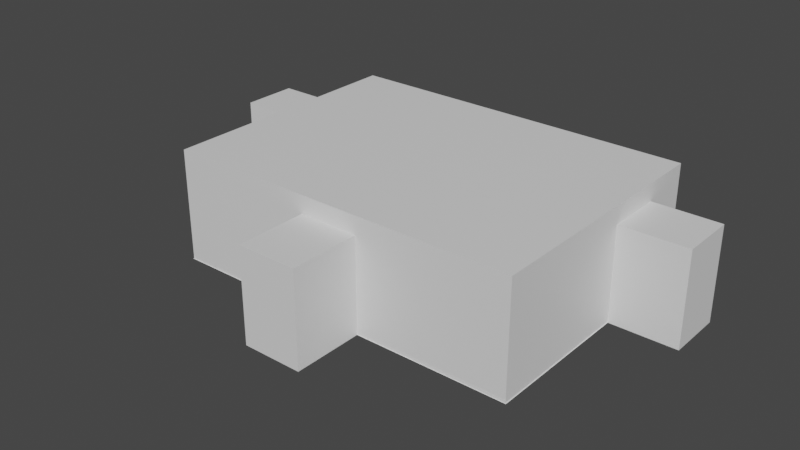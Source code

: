 # Source: halls.blend  (saved by Blender 3.0.42; exported with 4.5.12 LTS)
import bpy
from mathutils import Matrix  # noqa: F401  (used for matrix-valued properties, if any)

bpy.ops.wm.read_factory_settings(use_empty=True)
scene = bpy.context.scene
scene.name = 'Scene'

# ---- collections
col_collection = bpy.data.collections.new('Collection'); scene.collection.children.link(col_collection)

# ---- materials (node trees are filled in below, after node groups)
mat_material_002 = bpy.data.materials.new('Material.002')
mat_material_002.use_transparent_shadow = False
mat_material_005 = bpy.data.materials.new('Material.005')
mat_material_005.use_transparent_shadow = False
mat_material_001 = bpy.data.materials.new('Material.001')
mat_material_001.use_transparent_shadow = False

# ---- material node trees
mat_material_002.use_nodes = True; mat_material_002.node_tree.nodes.clear()
_N = mat_material_002.node_tree.nodes; _L = mat_material_002.node_tree.links
n0 = _N.new('ShaderNodeBsdfPrincipled'); n0.name = 'Principled BSDF'; n0.location = (10, 300)
n0.distribution = 'GGX'
n0.subsurface_method = 'RANDOM_WALK_SKIN'
n0.inputs[3].default_value = 1.45
n0.inputs[27].default_value = (0.0, 0.0, 0.0, 1.0)
n0.inputs[28].default_value = 1.0
n1 = _N.new('ShaderNodeOutputMaterial'); n1.name = 'Material Output'; n1.location = (300, 300)
_L.new(n0.outputs[0], n1.inputs[0])
n1.is_active_output = True
mat_material_005.use_nodes = True; mat_material_005.node_tree.nodes.clear()
_N = mat_material_005.node_tree.nodes; _L = mat_material_005.node_tree.links
n0 = _N.new('ShaderNodeBsdfPrincipled'); n0.name = 'Principled BSDF'; n0.location = (10, 300)
n0.distribution = 'GGX'
n0.subsurface_method = 'RANDOM_WALK_SKIN'
n0.inputs[3].default_value = 1.45
n0.inputs[27].default_value = (0.0, 0.0, 0.0, 1.0)
n0.inputs[28].default_value = 1.0
n1 = _N.new('ShaderNodeOutputMaterial'); n1.name = 'Material Output'; n1.location = (300, 300)
_L.new(n0.outputs[0], n1.inputs[0])
n1.is_active_output = True
mat_material_001.use_nodes = True; mat_material_001.node_tree.nodes.clear()
_N = mat_material_001.node_tree.nodes; _L = mat_material_001.node_tree.links
n0 = _N.new('ShaderNodeBsdfPrincipled'); n0.name = 'Principled BSDF'; n0.location = (10, 300)
n0.distribution = 'GGX'
n0.subsurface_method = 'RANDOM_WALK_SKIN'
n0.inputs[3].default_value = 1.45
n0.inputs[27].default_value = (0.0, 0.0, 0.0, 1.0)
n0.inputs[28].default_value = 1.0
n1 = _N.new('ShaderNodeOutputMaterial'); n1.name = 'Material Output'; n1.location = (300, 300)
_L.new(n0.outputs[0], n1.inputs[0])
n1.is_active_output = True

# ---- world
world_world = bpy.data.worlds.new('World'); scene.world = world_world
world_world.use_nodes = True; world_world.node_tree.nodes.clear()
_N = world_world.node_tree.nodes; _L = world_world.node_tree.links
n0 = _N.new('ShaderNodeOutputWorld'); n0.name = 'World Output'; n0.location = (300, 300)
n1 = _N.new('ShaderNodeBackground'); n1.name = 'Background'; n1.location = (10, 300)
n1.inputs[0].default_value = (0.05088, 0.05088, 0.05088, 1.0)
_L.new(n1.outputs[0], n0.inputs[0])
n0.is_active_output = True
world_world.color = (0.05088, 0.05088, 0.05088)
world_world.use_sun_shadow = False
world_world.sun_shadow_jitter_overblur = 0.0

# ---- meshes
me_cube_001 = bpy.data.meshes.new('Cube.001')
me_cube_001.from_pydata([(1.505, 1.204, -1.0), (1.505, -1.005, -1.0), (-1.007, 1.204, -1.0), (-1.007, -1.005, -1.0), (0.9085, 1.204, -1.0), (0.9085, -1.005, -1.0)], [], [(4, 0, 1, 5), (2, 4, 5, 3)])
_uv = me_cube_001.uv_layers.new(name='UVMap')
_uv.uv.foreach_set('vector', [0.7002, 0.3661, 0.917, 0.3661, 0.917, 0.9999, 0.7002, 0.9999, 9.584e-05, 0.3661, 0.7002, 0.3661, 0.7002, 0.9999, 9.575e-05, 0.9999])
me_cube_001.materials.append(mat_material_002)
me_cube_001.use_remesh_preserve_volume = False
me_cube_001.use_remesh_preserve_attributes = False
me_cube_001.use_mirror_vertex_groups = False
me_cube_001.update()
me_cube_007 = bpy.data.meshes.new('Cube.007')
me_cube_007.from_pydata([(1.5, 1.203, -1.0), (1.5, -1.0, -1.0), (-1.0, 1.203, -1.0), (-1.0, -1.0, -1.0), (0.9085, -1.0, -1.0), (1.5, 1.203, 151.8), (1.5, -1.0, 151.8), (-1.0, 1.203, 151.8), (-1.0, -1.0, 151.8), (0.9085, -1.0, 151.8), (-1.0, 0.7735, -1.0), (-1.0, 0.7735, 151.8), (-1.0, 0.2947, -1.0), (-1.0, 0.2947, 151.8), (-1.0, 1.203, 23.51), (-1.0, -1.0, 23.51), (1.5, 1.203, 23.51), (0.9085, -1.0, 23.51), (1.5, -1.0, 23.51), (-1.0, 0.7735, 23.51), (-1.0, 0.2947, 23.51), (-1.53, 0.7735, 23.51), (-1.53, 0.7735, 151.8), (-1.53, 0.2947, 151.8), (-1.53, 0.2947, 23.51), (1.5, 0.2904, -1.0), (1.5, 0.2904, 151.8), (1.5, 0.2904, 23.51), (1.5, 0.7706, -1.0), (1.5, 0.7706, 151.8), (1.5, 0.7706, 23.51), (1.969, 0.2904, 23.51), (1.969, 0.2904, 151.8), (1.969, 0.7706, 151.8), (1.969, 0.7706, 23.51), (0.0225, -1.0, -1.0), (0.0225, -1.0, 151.8), (0.0225, -1.0, 23.51), (0.4417, -1.0, -1.0), (0.4417, -1.0, 151.8), (0.4417, -1.0, 23.51), (0.0225, -1.6, 23.51), (0.0225, -1.6, 151.8), (0.4417, -1.6, 151.8), (0.4417, -1.6, 23.51)], [], [(19, 14, 7, 11), (37, 15, 8, 36), (27, 18, 6, 26), (16, 5, 7, 14), (18, 17, 9, 6), (13, 20, 24, 23), (15, 20, 13, 8), (3, 12, 20, 15), (12, 10, 19, 20), (1, 4, 17, 18), (0, 16, 14, 2), (25, 1, 18, 27), (35, 3, 15, 37), (10, 2, 14, 19), (24, 21, 22, 23), (20, 19, 21, 24), (11, 13, 23, 22), (19, 11, 22, 21), (28, 25, 27, 30), (30, 27, 31, 34), (16, 30, 29, 5), (0, 28, 30, 16), (34, 31, 32, 33), (29, 30, 34, 33), (26, 29, 33, 32), (27, 26, 32, 31), (38, 35, 37, 40), (40, 37, 41, 44), (17, 40, 39, 9), (4, 38, 40, 17), (44, 41, 42, 43), (39, 40, 44, 43), (36, 39, 43, 42), (37, 36, 42, 41)])
_uv = me_cube_007.uv_layers.new(name='UVMap')
_uv.uv.foreach_set('vector', [0.05876, 0.1605, 0.06157, 0.1605, 0.06157, 1.0, 0.05876, 1.0, 0.00967, 0.1605, 0.01636, 0.1605, 0.01636, 1.0, 0.00967, 1.0, 0.0387, 0.1605, 0.04715, 0.1605, 0.04715, 1.0, 0.0387, 1.0, 0.03273, 0.1605, 0.03273, 1.0, 0.01636, 1.0, 0.01636, 0.1605, 1.192e-07, 0.1605, 0.00387, 0.1605, 0.00387, 1.0, 0.0, 1.0, 0.06943, 0.8395, 0.06943, 0.0, 0.0729, 0.0, 0.0729, 0.8395, 0.04715, 0.1605, 0.05563, 0.1605, 0.05563, 1.0, 0.04715, 1.0, 0.04715, 0.0, 0.05563, 0.0, 0.05563, 0.1605, 0.04715, 0.1605, 0.05563, 0.0, 0.05876, 0.0, 0.05876, 0.1605, 0.05563, 0.1605, 1.192e-07, 0.0, 0.00387, 0.0, 0.00387, 0.1605, 1.192e-07, 0.1605, 0.03273, 0.0, 0.03273, 0.1605, 0.01636, 0.1605, 0.01636, 0.0, 0.0387, 0.0, 0.04715, 0.0, 0.04715, 0.1605, 0.0387, 0.1605, 0.00967, 0.0, 0.01636, 0.0, 0.01636, 0.1605, 0.00967, 0.1605, 0.05876, 0.0, 0.06157, 0.0, 0.06157, 0.1605, 0.05876, 0.1605, 0.07951, 0.0, 0.08265, 0.0, 0.08265, 0.8395, 0.07951, 0.8395, 0.09154, 0.003471, 0.09467, 0.003471, 0.09467, 0.006943, 0.09154, 0.006943, 0.09467, 0.003471, 0.09154, 0.003471, 0.09154, 0.0, 0.09467, 0.0, 0.07637, 0.0, 0.07637, 0.8395, 0.0729, 0.8395, 0.0729, 0.0, 0.03556, 0.0, 0.0387, 0.0, 0.0387, 0.1605, 0.03556, 0.1605, 0.09461, 0.01794, 0.09461, 0.02108, 0.09154, 0.02108, 0.09154, 0.01794, 0.03273, 0.1605, 0.03556, 0.1605, 0.03556, 1.0, 0.03273, 1.0, 0.03273, 0.0, 0.03556, 0.0, 0.03556, 0.1605, 0.03273, 0.1605, 0.07637, 0.0, 0.07951, 0.0, 0.07951, 0.8395, 0.07637, 0.8395, 0.08572, 0.8395, 0.08572, 0.0, 0.08879, 0.0, 0.08879, 0.8395, 0.09154, 0.01794, 0.09154, 0.01479, 0.09461, 0.01479, 0.09461, 0.01794, 0.08572, 0.0, 0.08572, 0.8395, 0.08265, 0.8395, 0.08265, 0.0, 0.006926, 0.0, 0.00967, 0.0, 0.00967, 0.1605, 0.006926, 0.1605, 0.09154, 0.006943, 0.09428, 0.006943, 0.09428, 0.01087, 0.09154, 0.01087, 0.00387, 0.1605, 0.006926, 0.1605, 0.006926, 1.0, 0.00387, 1.0, 0.00387, 0.0, 0.006926, 0.0, 0.006926, 0.1605, 0.00387, 0.1605, 0.08879, 0.0, 0.09154, 0.0, 0.09154, 0.8395, 0.08879, 0.8395, 0.06157, 0.8395, 0.06157, 0.0, 0.0655, 0.0, 0.0655, 0.8395, 0.09154, 0.01087, 0.09428, 0.01087, 0.09428, 0.01479, 0.09154, 0.01479, 0.06943, 0.0, 0.06943, 0.8395, 0.0655, 0.8395, 0.0655, 0.0])
me_cube_007.materials.append(mat_material_005)
me_cube_007.use_remesh_preserve_volume = False
me_cube_007.use_remesh_preserve_attributes = False
me_cube_007.use_mirror_vertex_groups = False
me_cube_007.update()
me_cube_006 = bpy.data.meshes.new('Cube.006')
me_cube_006.from_pydata([(-1.0, -1.0, -0.102), (-1.0, -1.0, 1.207), (-1.0, 1.551, -0.102), (-1.0, 1.551, 1.207), (0.9367, -1.0, -0.102), (0.9367, -1.0, 1.207), (0.9367, 1.551, -0.102), (0.9367, 1.551, 1.207), (-1.0, 1.051, -0.102), (-1.0, 1.051, 1.207), (0.9367, 1.051, -0.102), (0.9367, 1.051, 1.207), (-1.0, 0.4972, -0.102), (0.9367, 0.4972, 1.207), (-1.0, 0.4972, 1.207), (0.9367, 0.4972, -0.102)], [], [(8, 9, 3, 2), (2, 3, 7, 6), (15, 13, 5, 4), (4, 5, 1, 0), (12, 15, 4, 0), (13, 14, 1, 5), (7, 3, 9, 11), (2, 6, 10, 8), (6, 7, 11, 10), (0, 1, 14, 12), (9, 8, 10, 11), (12, 14, 13, 15)])
_uv = me_cube_006.uv_layers.new(name='UVMap')
_uv.uv.foreach_set('vector', [0.375, 0.201, 0.625, 0.201, 0.625, 0.25, 0.375, 0.25, 0.375, 0.25, 0.625, 0.25, 0.625, 0.5, 0.375, 0.5, 0.375, 0.6033, 0.625, 0.6033, 0.625, 0.75, 0.375, 0.75, 0.375, 0.75, 0.625, 0.75, 0.625, 1.0, 0.375, 1.0, 0.125, 0.6033, 0.375, 0.6033, 0.375, 0.75, 0.125, 0.75, 0.625, 0.6033, 0.875, 0.6033, 0.875, 0.75, 0.625, 0.75, 0.625, 0.5, 0.875, 0.5, 0.875, 0.549, 0.625, 0.549, 0.125, 0.5, 0.375, 0.5, 0.375, 0.549, 0.125, 0.549, 0.375, 0.5, 0.625, 0.5, 0.625, 0.549, 0.375, 0.549, 0.375, 0.0, 0.625, 0.0, 0.625, 0.1467, 0.375, 0.1467, 0.625, 0.201, 0.375, 0.201, 0.375, 0.549, 0.625, 0.549, 0.125, 0.6033, 0.875, 0.6033, 0.625, 0.6033, 0.375, 0.6033])
me_cube_006.use_remesh_fix_poles = True
me_cube_006.use_remesh_preserve_attributes = False
me_cube_006.update()
me_cube_008 = bpy.data.meshes.new('Cube.008')
me_cube_008.from_pydata([(-1.0, -1.0, -0.102), (-1.0, -1.0, 1.207), (-1.0, 1.55, -0.102), (-1.0, 1.55, 1.207), (0.9367, -1.0, -0.102), (0.9367, -1.0, 1.207), (0.9367, 1.55, -0.102), (0.9367, 1.55, 1.207), (-1.0, 0.4926, -0.102), (-1.0, 0.4926, 1.207), (0.9367, 0.4926, -0.102), (0.9367, 0.4926, 1.207), (-1.0, 1.049, 1.207), (0.9367, 1.049, -0.102), (-1.0, 1.049, -0.102), (0.9367, 1.049, 1.207)], [], [(14, 12, 3, 2), (2, 3, 7, 6), (10, 11, 5, 4), (4, 5, 1, 0), (8, 10, 4, 0), (11, 9, 1, 5), (13, 15, 12, 14), (0, 1, 9, 8), (6, 7, 15, 13), (2, 6, 13, 14), (7, 3, 12, 15), (9, 11, 10, 8)])
_uv = me_cube_008.uv_layers.new(name='UVMap')
_uv.uv.foreach_set('vector', [0.375, 0.2008, 0.625, 0.2008, 0.625, 0.25, 0.375, 0.25, 0.375, 0.25, 0.625, 0.25, 0.625, 0.5, 0.375, 0.5, 0.375, 0.6038, 0.625, 0.6038, 0.625, 0.75, 0.375, 0.75, 0.375, 0.75, 0.625, 0.75, 0.625, 1.0, 0.375, 1.0, 0.125, 0.6038, 0.375, 0.6038, 0.375, 0.75, 0.125, 0.75, 0.625, 0.6038, 0.875, 0.6038, 0.875, 0.75, 0.625, 0.75, 0.375, 0.5492, 0.625, 0.5492, 0.625, 0.2008, 0.125, 0.5492, 0.375, 0.0, 0.625, 0.0, 0.625, 0.1462, 0.375, 0.1462, 0.375, 0.5, 0.625, 0.5, 0.625, 0.5492, 0.375, 0.5492, 0.125, 0.5, 0.375, 0.5, 0.375, 0.5492, 0.125, 0.5492, 0.625, 0.5, 0.875, 0.5, 0.875, 0.5492, 0.625, 0.5492, 0.625, 0.1462, 0.625, 0.6038, 0.375, 0.6038, 0.375, 0.1462])
me_cube_008.use_remesh_fix_poles = True
me_cube_008.use_remesh_preserve_attributes = False
me_cube_008.update()
me_cube_009 = bpy.data.meshes.new('Cube.009')
me_cube_009.from_pydata([(-1.0, -1.0, -0.102), (-1.0, -1.0, 1.207), (-1.0, 2.504, -0.102), (-1.0, 2.504, 1.207), (0.9367, -1.0, -0.102), (0.9367, -1.0, 1.207), (0.9367, 2.504, -0.102), (0.9367, 2.504, 1.207)], [], [(0, 1, 3, 2), (2, 3, 7, 6), (6, 7, 5, 4), (4, 5, 1, 0), (2, 6, 4, 0), (7, 3, 1, 5)])
_uv = me_cube_009.uv_layers.new(name='UVMap')
_uv.uv.foreach_set('vector', [0.375, 0.0, 0.625, 0.0, 0.625, 0.25, 0.375, 0.25, 0.375, 0.25, 0.625, 0.25, 0.625, 0.5, 0.375, 0.5, 0.375, 0.5, 0.625, 0.5, 0.625, 0.75, 0.375, 0.75, 0.375, 0.75, 0.625, 0.75, 0.625, 1.0, 0.375, 1.0, 0.125, 0.5, 0.375, 0.5, 0.375, 0.75, 0.125, 0.75, 0.625, 0.5, 0.875, 0.5, 0.875, 0.75, 0.625, 0.75])
me_cube_009.use_remesh_fix_poles = True
me_cube_009.use_remesh_preserve_attributes = False
me_cube_009.update()
me_cube_011 = bpy.data.meshes.new('Cube.011')
me_cube_011.from_pydata([(-1.0, -1.0, -0.102), (-1.0, -1.0, 1.207), (-1.0, 2.504, -0.102), (-1.0, 2.504, 1.207), (0.9367, -1.0, -0.102), (0.9367, -1.0, 1.207), (0.9367, 2.504, -0.102), (0.9367, 2.504, 1.207), (-1.0, 0.4407, -0.102), (-1.0, 0.4407, 1.207), (0.9367, 0.4407, -0.102), (0.9367, 0.4407, 1.207), (-1.0, 1.031, 1.207), (0.9367, 1.031, -0.102), (-1.0, 1.031, -0.102), (0.9367, 1.031, 1.207)], [], [(14, 12, 3, 2), (2, 3, 7, 6), (10, 11, 5, 4), (4, 5, 1, 0), (8, 10, 4, 0), (11, 9, 1, 5), (13, 15, 12, 14), (0, 1, 9, 8), (6, 7, 15, 13), (2, 6, 13, 14), (7, 3, 12, 15), (9, 11, 10, 8)])
_uv = me_cube_011.uv_layers.new(name='UVMap')
_uv.uv.foreach_set('vector', [0.375, 0.1449, 0.625, 0.1449, 0.625, 0.25, 0.375, 0.25, 0.375, 0.25, 0.625, 0.25, 0.625, 0.5, 0.375, 0.5, 0.375, 0.6472, 0.625, 0.6472, 0.625, 0.75, 0.375, 0.75, 0.375, 0.75, 0.625, 0.75, 0.625, 1.0, 0.375, 1.0, 0.125, 0.6472, 0.375, 0.6472, 0.375, 0.75, 0.125, 0.75, 0.625, 0.6472, 0.875, 0.6472, 0.875, 0.75, 0.625, 0.75, 0.375, 0.6051, 0.625, 0.6051, 0.625, 0.1449, 0.125, 0.6051, 0.375, 0.0, 0.625, 0.0, 0.625, 0.1028, 0.375, 0.1028, 0.375, 0.5, 0.625, 0.5, 0.625, 0.6051, 0.375, 0.6051, 0.125, 0.5, 0.375, 0.5, 0.375, 0.6051, 0.125, 0.6051, 0.625, 0.5, 0.875, 0.5, 0.875, 0.6051, 0.625, 0.6051, 0.625, 0.1028, 0.625, 0.6472, 0.375, 0.6472, 0.375, 0.1028])
me_cube_011.use_remesh_fix_poles = True
me_cube_011.use_remesh_preserve_attributes = False
me_cube_011.update()
me_cube_012 = bpy.data.meshes.new('Cube.012')
me_cube_012.from_pydata([(1.5, 1.204, -1.0), (1.5, -1.0, -1.0), (-1.0, 1.204, -1.0), (-1.0, -1.0, -1.0), (0.9085, 1.204, -1.0), (0.9085, -1.0, -1.0)], [], [(4, 5, 1, 0), (2, 3, 5, 4)])
_uv = me_cube_012.uv_layers.new(name='UVMap')
_uv.uv.foreach_set('vector', [0.7002, 0.3661, 0.7002, 0.9999, 0.917, 0.9999, 0.917, 0.3661, 9.584e-05, 0.3661, 9.575e-05, 0.9999, 0.7002, 0.9999, 0.7002, 0.3661])
me_cube_012.materials.append(mat_material_001)
me_cube_012.use_remesh_preserve_volume = False
me_cube_012.use_remesh_preserve_attributes = False
me_cube_012.use_mirror_vertex_groups = False
me_cube_012.update()

# ---- objects
ob_cube_001 = bpy.data.objects.new('Cube.001', me_cube_001)
ob_cube_006 = bpy.data.objects.new('Cube.006', me_cube_007)
ob_cube_007 = bpy.data.objects.new('Cube.007', me_cube_006)
ob_cube_008 = bpy.data.objects.new('Cube.008', me_cube_008)
ob_cube_009 = bpy.data.objects.new('Cube.009', me_cube_009)
ob_cube_003 = bpy.data.objects.new('Cube.003', me_cube_011)
ob_cube_004 = bpy.data.objects.new('Cube.004', me_cube_012)

# ---- transforms, parenting, visibility, modifiers, constraints
ob_cube_001.location = (-1.122, 2.526, -0.09063)
ob_cube_001.scale = (5.02, 4.119, -0.02576)
ob_cube_001.lock_rotations_4d = False
ob_cube_001.empty_display_type = 'ARROWS'
ob_cube_001.lineart.crease_threshold = 0.0
ob_cube_006.location = (-1.122, 2.526, 3.828)
ob_cube_006.scale = (5.02, 4.119, -0.02576)
ob_cube_006.lock_rotations_4d = False
ob_cube_006.empty_display_type = 'ARROWS'
ob_cube_006.lineart.crease_threshold = 0.0
ob_cube_007.location = (-6.107, 1.967, -0.05879)
ob_cube_007.scale = (-0.03651, 3.563, 0.07437)
ob_cube_008.location = (6.369, 1.967, -0.05879)
ob_cube_008.scale = (-0.03651, 3.563, 0.07437)
ob_cube_009.location = (-2.577, 7.457, -0.05879)
ob_cube_009.rotation_euler = (0.0, 0.0, -1.571)
ob_cube_009.scale = (-0.03651, 3.563, 0.07437)
ob_cube_003.location = (-2.577, -1.557, -0.05879)
ob_cube_003.rotation_euler = (0.0, 0.0, -1.571)
ob_cube_003.scale = (-0.03651, 3.563, 0.07437)
ob_cube_004.location = (-1.122, 2.526, 3.828)
ob_cube_004.scale = (5.02, 4.119, -0.02576)
ob_cube_004.lock_rotations_4d = False
ob_cube_004.empty_display_type = 'ARROWS'
ob_cube_004.lineart.crease_threshold = 0.0

# ---- collection membership
col_collection.objects.link(ob_cube_001)
col_collection.objects.link(ob_cube_006)
col_collection.objects.link(ob_cube_007)
col_collection.objects.link(ob_cube_008)
col_collection.objects.link(ob_cube_009)
col_collection.objects.link(ob_cube_003)
col_collection.objects.link(ob_cube_004)

# ---- scene / render settings (as saved in the file)
scene.frame_start = 1; scene.frame_end = 250; scene.frame_set(53)
scene.render.engine = 'BLENDER_EEVEE_NEXT'
scene.cycles.sampling_pattern = 'TABULATED_SOBOL'
scene.cycles.use_light_tree = False
scene.view_settings.view_transform = 'Filmic'
bpy.context.view_layer.update()

# ---- added for rendering (the .blend has no active camera and no usable light): camera, sun
cam_auto = bpy.data.cameras.new('AutoCamera')
cam_auto.lens = 50.0
cam_auto.sensor_width = 36.0
cam_auto.clip_end = 1000.0
ob_auto_camera = bpy.data.objects.new('AutoCamera', cam_auto)
scene.collection.objects.link(ob_auto_camera)
ob_auto_camera.location = (19.7751, -22.0377, 17.722)
ob_auto_camera.rotation_euler = (1.09748, -7.21219e-08, 0.694738)
scene.camera = ob_auto_camera
light_auto_sun = bpy.data.lights.new('AutoSun', 'SUN')
light_auto_sun.energy = 3.0
light_auto_sun.angle = 0.0523599
ob_auto_sun = bpy.data.objects.new('AutoSun', light_auto_sun)
scene.collection.objects.link(ob_auto_sun)
ob_auto_sun.rotation_euler = (0.872665, 0.174533, 0.523599)
bpy.context.view_layer.update()
